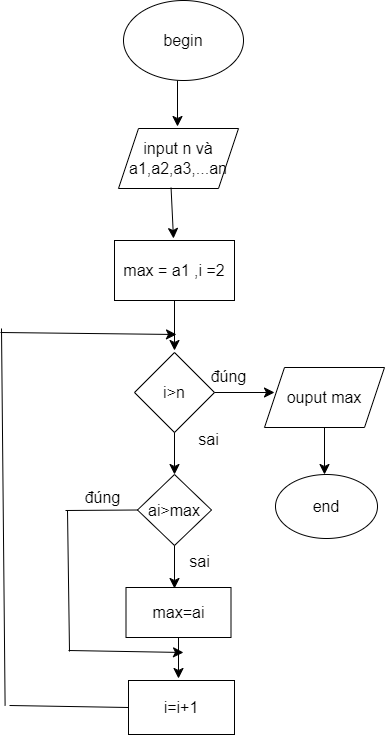

The diagram above was exported from draw.io. Its source (the exported page's mxGraphModel, read from the mxfile embedded in the PNG):
<mxGraphModel dx="1690" dy="1016" grid="0" gridSize="10" guides="1" tooltips="1" connect="1" arrows="1" fold="1" page="0" pageScale="1" pageWidth="827" pageHeight="1169" math="0" shadow="0">
  <root>
    <mxCell id="0" />
    <mxCell id="1" parent="0" />
    <mxCell id="uxoCaomuOGGFiQB451og-1" value="begin&lt;br&gt;" style="ellipse;whiteSpace=wrap;html=1;fontSize=16;" vertex="1" parent="1">
      <mxGeometry x="69" y="-93" width="120" height="80" as="geometry" />
    </mxCell>
    <mxCell id="uxoCaomuOGGFiQB451og-2" value="" style="endArrow=classic;html=1;rounded=0;fontSize=12;startSize=8;endSize=8;curved=1;exitX=0.45;exitY=1;exitDx=0;exitDy=0;exitPerimeter=0;" edge="1" parent="1" source="uxoCaomuOGGFiQB451og-1">
      <mxGeometry width="50" height="50" relative="1" as="geometry">
        <mxPoint x="175" y="224" as="sourcePoint" />
        <mxPoint x="123" y="33" as="targetPoint" />
      </mxGeometry>
    </mxCell>
    <mxCell id="uxoCaomuOGGFiQB451og-3" value="input n và a1,a2,a3,...an" style="shape=parallelogram;perimeter=parallelogramPerimeter;whiteSpace=wrap;html=1;fixedSize=1;fontSize=16;" vertex="1" parent="1">
      <mxGeometry x="64" y="35" width="120" height="60" as="geometry" />
    </mxCell>
    <mxCell id="uxoCaomuOGGFiQB451og-4" value="" style="endArrow=classic;html=1;rounded=0;fontSize=12;startSize=8;endSize=8;curved=1;exitX=0.438;exitY=0.987;exitDx=0;exitDy=0;exitPerimeter=0;" edge="1" parent="1" source="uxoCaomuOGGFiQB451og-3">
      <mxGeometry width="50" height="50" relative="1" as="geometry">
        <mxPoint x="175" y="224" as="sourcePoint" />
        <mxPoint x="119" y="145" as="targetPoint" />
      </mxGeometry>
    </mxCell>
    <mxCell id="uxoCaomuOGGFiQB451og-5" value="max = a1 ,i =2&lt;br&gt;" style="rounded=0;whiteSpace=wrap;html=1;fontSize=16;" vertex="1" parent="1">
      <mxGeometry x="60" y="147" width="120" height="60" as="geometry" />
    </mxCell>
    <mxCell id="uxoCaomuOGGFiQB451og-6" value="" style="endArrow=classic;html=1;rounded=0;fontSize=12;startSize=8;endSize=8;curved=1;exitX=0.5;exitY=1;exitDx=0;exitDy=0;" edge="1" parent="1" source="uxoCaomuOGGFiQB451og-5">
      <mxGeometry width="50" height="50" relative="1" as="geometry">
        <mxPoint x="175" y="224" as="sourcePoint" />
        <mxPoint x="120" y="257" as="targetPoint" />
      </mxGeometry>
    </mxCell>
    <mxCell id="uxoCaomuOGGFiQB451og-7" value="i&amp;gt;n" style="rhombus;whiteSpace=wrap;html=1;fontSize=16;" vertex="1" parent="1">
      <mxGeometry x="80" y="259" width="80" height="80" as="geometry" />
    </mxCell>
    <mxCell id="uxoCaomuOGGFiQB451og-8" value="" style="endArrow=classic;html=1;rounded=0;fontSize=12;startSize=8;endSize=8;curved=1;exitX=1;exitY=0.5;exitDx=0;exitDy=0;" edge="1" parent="1" source="uxoCaomuOGGFiQB451og-7">
      <mxGeometry width="50" height="50" relative="1" as="geometry">
        <mxPoint x="175" y="424" as="sourcePoint" />
        <mxPoint x="220" y="299" as="targetPoint" />
      </mxGeometry>
    </mxCell>
    <mxCell id="uxoCaomuOGGFiQB451og-9" value="ouput max" style="shape=parallelogram;perimeter=parallelogramPerimeter;whiteSpace=wrap;html=1;fixedSize=1;fontSize=16;" vertex="1" parent="1">
      <mxGeometry x="210" y="274" width="120" height="60" as="geometry" />
    </mxCell>
    <mxCell id="uxoCaomuOGGFiQB451og-10" value="" style="endArrow=classic;html=1;rounded=0;fontSize=12;startSize=8;endSize=8;curved=1;exitX=0.5;exitY=1;exitDx=0;exitDy=0;" edge="1" parent="1" source="uxoCaomuOGGFiQB451og-9">
      <mxGeometry width="50" height="50" relative="1" as="geometry">
        <mxPoint x="175" y="424" as="sourcePoint" />
        <mxPoint x="270" y="381" as="targetPoint" />
      </mxGeometry>
    </mxCell>
    <mxCell id="uxoCaomuOGGFiQB451og-11" value="end" style="ellipse;whiteSpace=wrap;html=1;fontSize=16;" vertex="1" parent="1">
      <mxGeometry x="221" y="381" width="102" height="64" as="geometry" />
    </mxCell>
    <mxCell id="uxoCaomuOGGFiQB451og-12" value="đúng" style="text;html=1;align=center;verticalAlign=middle;resizable=0;points=[];autosize=1;strokeColor=none;fillColor=none;fontSize=16;" vertex="1" parent="1">
      <mxGeometry x="147" y="267" width="54" height="31" as="geometry" />
    </mxCell>
    <mxCell id="uxoCaomuOGGFiQB451og-13" value="" style="endArrow=classic;html=1;rounded=0;fontSize=12;startSize=8;endSize=8;curved=1;exitX=0.5;exitY=1;exitDx=0;exitDy=0;" edge="1" parent="1" source="uxoCaomuOGGFiQB451og-7">
      <mxGeometry width="50" height="50" relative="1" as="geometry">
        <mxPoint x="175" y="424" as="sourcePoint" />
        <mxPoint x="120" y="381" as="targetPoint" />
      </mxGeometry>
    </mxCell>
    <mxCell id="uxoCaomuOGGFiQB451og-14" value="ai&amp;gt;max" style="rhombus;whiteSpace=wrap;html=1;fontSize=16;" vertex="1" parent="1">
      <mxGeometry x="83" y="381" width="74" height="71" as="geometry" />
    </mxCell>
    <mxCell id="uxoCaomuOGGFiQB451og-15" value="sai" style="text;html=1;align=center;verticalAlign=middle;resizable=0;points=[];autosize=1;strokeColor=none;fillColor=none;fontSize=16;" vertex="1" parent="1">
      <mxGeometry x="135" y="330" width="38" height="31" as="geometry" />
    </mxCell>
    <mxCell id="uxoCaomuOGGFiQB451og-16" value="" style="endArrow=classic;html=1;rounded=0;fontSize=12;startSize=8;endSize=8;curved=1;exitX=0.5;exitY=1;exitDx=0;exitDy=0;" edge="1" parent="1" source="uxoCaomuOGGFiQB451og-14">
      <mxGeometry width="50" height="50" relative="1" as="geometry">
        <mxPoint x="175" y="524" as="sourcePoint" />
        <mxPoint x="120" y="495" as="targetPoint" />
      </mxGeometry>
    </mxCell>
    <mxCell id="uxoCaomuOGGFiQB451og-18" value="sai" style="text;html=1;align=center;verticalAlign=middle;resizable=0;points=[];autosize=1;strokeColor=none;fillColor=none;fontSize=16;" vertex="1" parent="1">
      <mxGeometry x="126" y="452" width="38" height="31" as="geometry" />
    </mxCell>
    <mxCell id="uxoCaomuOGGFiQB451og-19" value="max=ai" style="rounded=0;whiteSpace=wrap;html=1;fontSize=16;" vertex="1" parent="1">
      <mxGeometry x="71.5" y="494" width="105" height="50" as="geometry" />
    </mxCell>
    <mxCell id="uxoCaomuOGGFiQB451og-20" value="" style="endArrow=classic;html=1;rounded=0;fontSize=12;startSize=8;endSize=8;curved=1;exitX=0.5;exitY=1;exitDx=0;exitDy=0;" edge="1" parent="1" source="uxoCaomuOGGFiQB451og-19">
      <mxGeometry width="50" height="50" relative="1" as="geometry">
        <mxPoint x="175" y="524" as="sourcePoint" />
        <mxPoint x="124" y="585" as="targetPoint" />
      </mxGeometry>
    </mxCell>
    <mxCell id="uxoCaomuOGGFiQB451og-21" value="i=i+1" style="rounded=0;whiteSpace=wrap;html=1;fontSize=16;" vertex="1" parent="1">
      <mxGeometry x="74" y="587" width="106" height="54" as="geometry" />
    </mxCell>
    <mxCell id="uxoCaomuOGGFiQB451og-23" value="" style="endArrow=none;html=1;rounded=0;fontSize=12;startSize=8;endSize=8;curved=1;entryX=0;entryY=0.5;entryDx=0;entryDy=0;" edge="1" parent="1" target="uxoCaomuOGGFiQB451og-14">
      <mxGeometry width="50" height="50" relative="1" as="geometry">
        <mxPoint x="11" y="417" as="sourcePoint" />
        <mxPoint x="225" y="474" as="targetPoint" />
      </mxGeometry>
    </mxCell>
    <mxCell id="uxoCaomuOGGFiQB451og-24" value="" style="endArrow=none;html=1;rounded=0;fontSize=12;startSize=8;endSize=8;curved=1;" edge="1" parent="1">
      <mxGeometry width="50" height="50" relative="1" as="geometry">
        <mxPoint x="15" y="558" as="sourcePoint" />
        <mxPoint x="13" y="417" as="targetPoint" />
      </mxGeometry>
    </mxCell>
    <mxCell id="uxoCaomuOGGFiQB451og-25" value="" style="endArrow=classic;html=1;rounded=0;fontSize=12;startSize=8;endSize=8;curved=1;" edge="1" parent="1">
      <mxGeometry width="50" height="50" relative="1" as="geometry">
        <mxPoint x="14" y="557" as="sourcePoint" />
        <mxPoint x="129" y="559" as="targetPoint" />
      </mxGeometry>
    </mxCell>
    <mxCell id="uxoCaomuOGGFiQB451og-26" value="đúng" style="text;html=1;align=center;verticalAlign=middle;resizable=0;points=[];autosize=1;strokeColor=none;fillColor=none;fontSize=16;" vertex="1" parent="1">
      <mxGeometry x="21" y="388" width="54" height="31" as="geometry" />
    </mxCell>
    <mxCell id="uxoCaomuOGGFiQB451og-27" value="" style="endArrow=none;html=1;rounded=0;fontSize=12;startSize=8;endSize=8;curved=1;entryX=0;entryY=0.5;entryDx=0;entryDy=0;" edge="1" parent="1" target="uxoCaomuOGGFiQB451og-21">
      <mxGeometry width="50" height="50" relative="1" as="geometry">
        <mxPoint x="-45" y="612" as="sourcePoint" />
        <mxPoint x="225" y="474" as="targetPoint" />
      </mxGeometry>
    </mxCell>
    <mxCell id="uxoCaomuOGGFiQB451og-28" value="" style="endArrow=none;html=1;rounded=0;fontSize=12;startSize=8;endSize=8;curved=1;" edge="1" parent="1">
      <mxGeometry width="50" height="50" relative="1" as="geometry">
        <mxPoint x="-53" y="235" as="sourcePoint" />
        <mxPoint x="-49.4000244140625" y="612" as="targetPoint" />
      </mxGeometry>
    </mxCell>
    <mxCell id="uxoCaomuOGGFiQB451og-29" value="" style="endArrow=classic;html=1;rounded=0;fontSize=12;startSize=8;endSize=8;curved=1;" edge="1" parent="1">
      <mxGeometry width="50" height="50" relative="1" as="geometry">
        <mxPoint x="-54" y="239" as="sourcePoint" />
        <mxPoint x="122" y="241" as="targetPoint" />
      </mxGeometry>
    </mxCell>
  </root>
</mxGraphModel>